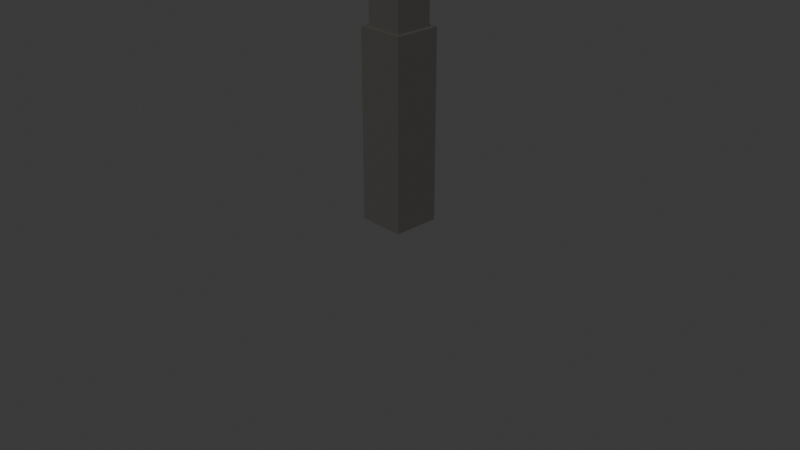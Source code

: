 # Source: FI-011_SupporBeam_Walkway_Base.blend  (saved by Blender 4.2.66; exported with 4.5.12 LTS)
import bpy
from mathutils import Matrix  # noqa: F401  (used for matrix-valued properties, if any)

bpy.ops.wm.read_factory_settings(use_empty=True)
scene = bpy.context.scene
scene.name = 'Scene'

# ---- collections
col_collection = bpy.data.collections.new('Collection'); scene.collection.children.link(col_collection)
col_export = bpy.data.collections.new('Export'); scene.collection.children.link(col_export)

# ---- materials (node trees are filled in below, after node groups)
mat_sb_walkway = bpy.data.materials.new('sb_walkway')
mat_sb_walkway.alpha_threshold = 0.0
mat_sb_walkway.roughness = 0.5
mat_sb_walkway.line_color = (0.0, 0.0, 0.0, 1.0)

# ---- material node trees
mat_sb_walkway.use_nodes = True; mat_sb_walkway.node_tree.nodes.clear()
_N = mat_sb_walkway.node_tree.nodes; _L = mat_sb_walkway.node_tree.links
n0 = _N.new('ShaderNodeOutputMaterial'); n0.name = 'Material Output'; n0.location = (300, 300)
n1 = _N.new('ShaderNodeBsdfPrincipled'); n1.name = 'Principled BSDF'; n1.location = (10, 300)
n1.inputs[0].default_value = (0.1256, 0.1174, 0.1091, 1.0)
n1.inputs[1].default_value = 0.75
n1.inputs[2].default_value = 0.75
n1.inputs[3].default_value = 1.45
_L.new(n1.outputs[0], n0.inputs[0])
n0.is_active_output = True

# ---- world
world_world = bpy.data.worlds.new('World'); scene.world = world_world
world_world.use_nodes = True; world_world.node_tree.nodes.clear()
_N = world_world.node_tree.nodes; _L = world_world.node_tree.links
n0 = _N.new('ShaderNodeOutputWorld'); n0.name = 'World Output'; n0.location = (300, 300)
n1 = _N.new('ShaderNodeBackground'); n1.name = 'Background'; n1.location = (10, 300)
n1.inputs[0].default_value = (0.05088, 0.05088, 0.05088, 1.0)
_L.new(n1.outputs[0], n0.inputs[0])
n0.is_active_output = True
world_world.color = (0.05088, 0.05088, 0.05088)
world_world.sun_shadow_jitter_overblur = 0.0

# ---- cameras
cam_camera = bpy.data.cameras.new('Camera')
cam_camera.clip_end = 100.0
cam_camera.ortho_scale = 7.314

# ---- meshes
me_cube_004 = bpy.data.meshes.new('Cube.004')
me_cube_004.from_pydata([(0.25, 0.25, 1.0), (0.2, 0.2, 3.0), (0.2, 0.2, 1.0), (0.25, 0.25, -1.0), (0.25, -0.25, 1.0), (0.2, -0.2, 3.0), (0.2, -0.2, 1.0), (0.25, -0.25, -1.0), (-0.25, 0.25, 1.0), (-0.2, 0.2, 3.0), (-0.2, 0.2, 1.0), (-0.25, 0.25, -1.0), (-0.25, -0.25, 1.0), (-0.2, -0.2, 3.0), (-0.2, -0.2, 1.0), (-0.25, -0.25, -1.0)], [], [(2, 0, 8, 12, 4, 6, 14, 10), (2, 6, 4, 0), (7, 4, 12, 15), (15, 12, 8, 11), (11, 3, 7, 15), (3, 0, 4, 7), (11, 8, 0, 3), (1, 9, 13, 5), (6, 5, 13, 14), (14, 13, 9, 10), (2, 1, 5, 6), (10, 9, 1, 2)])
_uv = me_cube_004.uv_layers.new(name='UVMap')
_uv.uv.foreach_set('vector', [0.65, 0.525, 0.625, 0.5, 0.875, 0.5, 0.875, 0.75, 0.625, 0.75, 0.65, 0.725, 0.85, 0.725, 0.85, 0.525, 0.65, 0.525, 0.65, 0.725, 0.625, 0.75, 0.625, 0.5, 0.375, 0.75, 0.625, 0.75, 0.625, 1.0, 0.375, 1.0, 0.375, 0.0, 0.625, 0.0, 0.625, 0.25, 0.375, 0.25, 0.125, 0.5, 0.375, 0.5, 0.375, 0.75, 0.125, 0.75, 0.375, 0.5, 0.625, 0.5, 0.625, 0.75, 0.375, 0.75, 0.375, 0.25, 0.625, 0.25, 0.625, 0.5, 0.375, 0.5, 0.625, 0.5, 0.875, 0.5, 0.875, 0.75, 0.625, 0.75, 0.375, 0.75, 0.625, 0.75, 0.625, 1.0, 0.375, 1.0, 0.375, 0.0, 0.625, 0.0, 0.625, 0.25, 0.375, 0.25, 0.375, 0.5, 0.625, 0.5, 0.625, 0.75, 0.375, 0.75, 0.375, 0.25, 0.625, 0.25, 0.625, 0.5, 0.375, 0.5])
me_cube_004.materials.append(mat_sb_walkway)
me_cube_004.use_mirror_vertex_groups = False
me_cube_004.update()

# ---- objects
ob_camera = bpy.data.objects.new('Camera', cam_camera)
ob_supportbeam_walkway_base = bpy.data.objects.new('supportbeam_walkway_base', me_cube_004)

# ---- transforms, parenting, visibility, modifiers, constraints
ob_camera.location = (7.359, -6.926, 4.958)
ob_camera.rotation_euler = (1.109, 0.0, 0.8149)
ob_camera.lock_rotations_4d = False
ob_camera.empty_display_type = 'ARROWS'
ob_camera.color = (0.0, 0.0, 0.0, 0.0)
ob_camera.display_type = 'WIRE'
ob_camera.lineart.crease_threshold = 0.0
ob_supportbeam_walkway_base.location = (0.0, 0.0, 1.0)
ob_supportbeam_walkway_base.lock_rotations_4d = False
ob_supportbeam_walkway_base.empty_display_type = 'ARROWS'
ob_supportbeam_walkway_base.lineart.crease_threshold = 0.0
_vg = ob_supportbeam_walkway_base.vertex_groups.new(name='Group')

# ---- collection membership
col_collection.objects.link(ob_camera)
col_collection.objects.link(ob_supportbeam_walkway_base)

# ---- scene / render settings (as saved in the file)
scene.camera = ob_camera
scene.frame_start = 1; scene.frame_end = 250; scene.frame_set(1)
scene.render.engine = 'BLENDER_EEVEE_NEXT'
bpy.context.view_layer.update()

# ---- added for rendering (the .blend has no usable light): sun
light_auto_sun = bpy.data.lights.new('AutoSun', 'SUN')
light_auto_sun.energy = 3.0
light_auto_sun.angle = 0.0523599
ob_auto_sun = bpy.data.objects.new('AutoSun', light_auto_sun)
scene.collection.objects.link(ob_auto_sun)
ob_auto_sun.rotation_euler = (0.872665, 0.174533, 0.523599)
bpy.context.view_layer.update()
